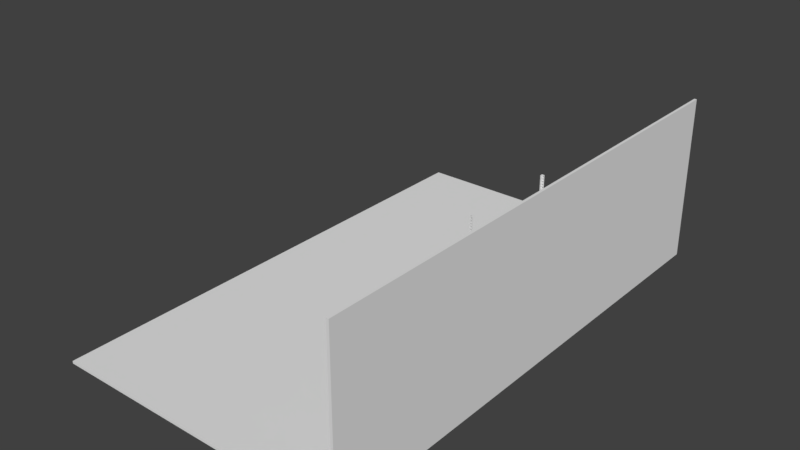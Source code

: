 # Source: Shelf.blend  (saved by Blender 2.79.0; exported with 4.5.12 LTS)
import bpy
from mathutils import Matrix  # noqa: F401  (used for matrix-valued properties, if any)

bpy.ops.wm.read_factory_settings(use_empty=True)
scene = bpy.context.scene
scene.name = 'Scene'

# ---- collections
col_collection_1 = bpy.data.collections.new('Collection 1'); scene.collection.children.link(col_collection_1)

# ---- world
world_world = bpy.data.worlds.new('World'); scene.world = world_world
world_world.color = (0.05088, 0.05088, 0.05088)
world_world.use_sun_shadow = False
world_world.sun_shadow_jitter_overblur = 0.0
world_world.cycles.sampling_method = 'MANUAL'

# ---- meshes
me_plane_001 = bpy.data.meshes.new('Plane.001')
me_plane_001.from_pydata([(-1.0, -1.0, 0.0), (1.0, -1.0, 0.0), (-1.0, 1.0, 0.0), (1.0, 1.0, 0.0)], [], [(0, 1, 3, 2)])
_uv = me_plane_001.uv_layers.new(name='UVMap')
_uv.uv.foreach_set('vector', [0.0001, 9.998e-05, 0.9999, 9.998e-05, 0.9999, 0.9999, 9.998e-05, 0.9999])
me_plane_001.use_remesh_preserve_volume = False
me_plane_001.use_remesh_preserve_attributes = False
me_plane_001.use_mirror_vertex_groups = False
me_plane_001.update()
me_plane_002 = bpy.data.meshes.new('Plane.002')
me_plane_002.from_pydata([(-0.3152, -1.0, 3.932e-09), (1.0, -1.0, 0.0), (-0.3152, 1.0, 3.932e-09), (1.0, 1.0, 0.0)], [], [(0, 1, 3, 2)])
_uv = me_plane_002.uv_layers.new(name='UVMap')
_uv.uv.foreach_set('vector', [0.0001, 9.998e-05, 0.9999, 9.998e-05, 0.9999, 0.9999, 9.998e-05, 0.9999])
me_plane_002.use_remesh_preserve_volume = False
me_plane_002.use_remesh_preserve_attributes = False
me_plane_002.use_mirror_vertex_groups = False
me_plane_002.update()
me_cube_005 = bpy.data.meshes.new('Cube.005')
me_cube_005.from_pydata([(-1.0, -1.0, -1.0), (-1.0, -1.0, 1.0), (-1.0, 1.0, -1.0), (-1.0, 1.0, 1.0), (1.0, -1.0, -1.0), (1.0, -1.0, 1.0), (1.0, 1.0, -1.0), (1.0, 1.0, 1.0)], [], [(0, 1, 3, 2), (2, 3, 7, 6), (6, 7, 5, 4), (4, 5, 1, 0), (2, 6, 4, 0), (7, 3, 1, 5)])
me_cube_005.polygons.foreach_set('use_smooth', [True] * 6)
me_cube_005.use_remesh_preserve_volume = False
me_cube_005.use_remesh_preserve_attributes = False
me_cube_005.use_mirror_vertex_groups = False
me_cube_005.update()
me_cube_002 = bpy.data.meshes.new('Cube.002')
me_cube_002.from_pydata([(0.52, -2.02, 0.0), (0.52, -2.02, 0.102), (0.62, -2.02, 0.0), (0.62, -2.02, 0.102), (0.62, -1.92, 0.0), (0.62, -1.92, 0.102), (0.52, -2.0, 0.0), (0.52, -2.0, 0.102), (0.62, -2.0, 0.0), (0.62, -2.0, 0.102), (0.6, -1.92, 0.0), (0.6, -1.92, 0.102), (0.6, -2.02, 0.0), (0.6, -2.02, 0.102), (0.6, -2.0, 0.102), (0.6, -2.0, 0.0), (0.5732, -2.0, 0.07059), (0.5732, -2.02, 0.07059), (0.5422, -2.0, 0.0623), (0.5422, -2.02, 0.0623), (0.5619, -2.0, 0.07363), (0.5619, -2.02, 0.07363), (0.5619, -2.0, 0.02832), (0.5619, -2.02, 0.02832), (0.5505, -2.0, 0.03135), (0.5505, -2.02, 0.03135), (0.5422, -2.0, 0.03964), (0.5422, -2.02, 0.03964), (0.5815, -2.0, 0.03964), (0.5815, -2.02, 0.03964), (0.5815, -2.0, 0.0623), (0.5815, -2.02, 0.0623), (0.5505, -2.0, 0.07059), (0.5505, -2.02, 0.07059), (0.5732, -2.0, 0.03135), (0.5732, -2.02, 0.03135), (0.5845, -2.0, 0.05097), (0.5845, -2.02, 0.05097), (0.5392, -2.0, 0.05097), (0.5392, -2.02, 0.05097), (0.6, -1.974, 0.07059), (0.62, -1.974, 0.07059), (0.6, -1.982, 0.0623), (0.62, -1.982, 0.0623), (0.6, -1.951, 0.07059), (0.62, -1.951, 0.07059), (0.6, -1.962, 0.07363), (0.62, -1.962, 0.07363), (0.62, -1.974, 0.03135), (0.6, -1.974, 0.03135), (0.6, -1.982, 0.03964), (0.62, -1.982, 0.03964), (0.62, -1.951, 0.03135), (0.6, -1.951, 0.03135), (0.6, -1.943, 0.03964), (0.62, -1.943, 0.03964), (0.6, -1.985, 0.05097), (0.62, -1.985, 0.05097), (0.6, -1.943, 0.0623), (0.62, -1.943, 0.0623), (0.62, -1.962, 0.02832), (0.6, -1.962, 0.02832), (0.6, -1.94, 0.05097), (0.62, -1.94, 0.05097)], [], [(10, 11, 5, 4), (8, 9, 3, 2), (1, 0, 39), (15, 8, 2, 12), (14, 7, 1, 13), (10, 4, 8, 15), (4, 63, 55), (0, 1, 7, 6), (15, 56, 50), (5, 11, 14, 9), (9, 14, 13, 3), (6, 15, 12, 0), (2, 3, 13, 12), (38, 6, 7), (33, 32, 20, 21), (21, 20, 16, 17), (37, 36, 28, 29), (19, 18, 32, 33), (31, 30, 36, 37), (39, 38, 18, 19), (6, 38, 26), (27, 26, 38, 39), (25, 24, 26, 27), (35, 34, 22, 23), (0, 27, 39), (29, 28, 34, 35), (23, 22, 24, 25), (17, 16, 30, 31), (41, 40, 46, 47), (47, 46, 44, 45), (63, 62, 54, 55), (43, 42, 40, 41), (59, 58, 62, 63), (63, 4, 5), (57, 56, 42, 43), (51, 50, 56, 57), (56, 15, 14), (48, 49, 50, 51), (52, 53, 61, 60), (55, 54, 53, 52), (60, 61, 49, 48), (45, 44, 58, 59), (12, 13, 37), (37, 13, 31), (31, 13, 17), (17, 13, 21), (13, 1, 21), (21, 1, 33), (33, 1, 19), (19, 1, 39), (0, 25, 27), (0, 23, 25), (12, 23, 0), (12, 35, 23), (29, 35, 12), (37, 29, 12), (8, 57, 9), (57, 43, 9), (43, 41, 9), (41, 47, 9), (9, 47, 5), (47, 45, 5), (45, 59, 5), (59, 63, 5), (4, 55, 52), (4, 52, 60), (8, 4, 60), (8, 60, 48), (8, 48, 51), (57, 8, 51), (10, 62, 11), (62, 58, 11), (58, 44, 11), (44, 46, 11), (11, 46, 14), (46, 40, 14), (40, 42, 14), (42, 56, 14), (15, 50, 49), (15, 49, 61), (10, 15, 61), (10, 61, 53), (10, 53, 54), (62, 10, 54), (15, 6, 22), (22, 6, 24), (24, 6, 26), (15, 34, 28), (34, 15, 22), (36, 15, 28), (15, 36, 14), (36, 30, 14), (30, 16, 14), (16, 20, 14), (14, 20, 7), (20, 32, 7), (32, 18, 7), (18, 38, 7)])
me_cube_002.polygons.foreach_set('use_smooth', [True] * 98)
_k = set([(0, 1), (0, 6), (0, 12), (1, 7), (1, 13), (2, 3), (2, 8), (2, 12), (3, 9), (3, 13), (4, 5), (4, 8), (4, 10), (5, 9), (5, 11), (6, 7), (6, 15), (7, 14), (10, 11), (10, 15), (11, 14), (16, 20), (16, 30), (17, 21), (17, 31), (18, 32), (18, 38), (19, 33), (19, 39), (20, 32), (21, 33), (22, 24), (22, 34), (23, 25), (23, 35), (24, 26), (25, 27), (26, 38), (27, 39), (28, 34), (28, 36), (29, 35), (29, 37), (30, 36), (31, 37), (40, 42), (40, 46), (41, 43), (41, 47), (42, 56), (43, 57), (44, 46), (44, 58), (45, 47), (45, 59), (48, 51), (48, 60), (49, 50), (49, 61), (50, 56), (51, 57), (52, 55), (52, 60), (53, 54), (53, 61), (54, 62), (55, 63), (58, 62), (59, 63)])
me_cube_002.attributes.new('sharp_edge', 'BOOLEAN', 'EDGE').data.foreach_set('value', [ (min(e.vertices), max(e.vertices)) in _k for e in me_cube_002.edges])
me_cube_002.use_remesh_preserve_volume = False
me_cube_002.use_remesh_preserve_attributes = False
me_cube_002.use_mirror_vertex_groups = False
me_cube_002.update()
me_cube = bpy.data.meshes.new('Cube')
me_cube.from_pydata([(-1.0, -1.0, -1.0), (-1.0, -1.0, 1.0), (-1.0, 1.0, -1.0), (-1.0, 1.0, 1.0), (1.0, -1.0, -1.0), (1.0, -1.0, 1.0), (1.0, 1.0, -1.0), (1.0, 1.0, 1.0)], [], [(0, 1, 3, 2), (2, 3, 7, 6), (6, 7, 5, 4), (4, 5, 1, 0), (2, 6, 4, 0), (7, 3, 1, 5)])
me_cube.polygons.foreach_set('use_smooth', [True] * 6)
_k = set([(0, 1), (0, 2), (0, 4), (1, 3), (1, 5), (2, 3), (2, 6), (3, 7), (4, 5), (4, 6), (5, 7), (6, 7)])
me_cube.attributes.new('sharp_edge', 'BOOLEAN', 'EDGE').data.foreach_set('value', [ (min(e.vertices), max(e.vertices)) in _k for e in me_cube.edges])
me_cube.use_remesh_preserve_volume = False
me_cube.use_remesh_preserve_attributes = False
me_cube.use_mirror_vertex_groups = False
me_cube.update()
me_cube_001 = bpy.data.meshes.new('Cube.001')
me_cube_001.from_pydata([(-1.0, -1.0, -1.0), (-1.0, -1.0, 1.0), (-1.0, 1.0, -1.0), (-1.0, 1.0, 1.0), (1.0, -1.0, -1.0), (1.0, -1.0, 1.0), (1.0, 1.0, -1.0), (1.0, 1.0, 1.0)], [], [(0, 1, 3, 2), (2, 3, 7, 6), (6, 7, 5, 4), (4, 5, 1, 0), (2, 6, 4, 0), (7, 3, 1, 5)])
me_cube_001.polygons.foreach_set('use_smooth', [True] * 6)
_k = set([(0, 1), (0, 2), (0, 4), (1, 3), (1, 5), (2, 3), (2, 6), (3, 7), (4, 5), (4, 6), (5, 7), (6, 7)])
me_cube_001.attributes.new('sharp_edge', 'BOOLEAN', 'EDGE').data.foreach_set('value', [ (min(e.vertices), max(e.vertices)) in _k for e in me_cube_001.edges])
me_cube_001.use_remesh_preserve_volume = False
me_cube_001.use_remesh_preserve_attributes = False
me_cube_001.use_mirror_vertex_groups = False
me_cube_001.update()
me_cube_006 = bpy.data.meshes.new('Cube.006')
me_cube_006.from_pydata([(-1.0, -1.0, -1.0), (-1.0, -1.0, 1.0), (-1.0, 1.0, -1.0), (-1.0, 1.0, 1.0), (1.0, -1.0, -1.0), (1.0, -1.0, 1.0), (1.0, 1.0, -1.0), (1.0, 1.0, 1.0)], [], [(0, 1, 3, 2), (2, 3, 7, 6), (6, 7, 5, 4), (4, 5, 1, 0), (2, 6, 4, 0), (7, 3, 1, 5)])
me_cube_006.polygons.foreach_set('use_smooth', [True] * 6)
me_cube_006.use_remesh_preserve_volume = False
me_cube_006.use_remesh_preserve_attributes = False
me_cube_006.use_mirror_vertex_groups = False
me_cube_006.update()

# ---- objects
ob_barrier = bpy.data.objects.new('Barrier', me_plane_001)
ob_barrier_001 = bpy.data.objects.new('Barrier.001', me_plane_002)
ob_ground = bpy.data.objects.new('Ground', me_cube_005)
ob_metalstructure = bpy.data.objects.new('MetalStructure', me_cube_002)
ob_bottomwoodplank = bpy.data.objects.new('BottomWoodPlank', me_cube)
ob_topwoodplank = bpy.data.objects.new('TopWoodPlank', me_cube_001)
ob_wall = bpy.data.objects.new('Wall', me_cube_006)

# ---- transforms, parenting, visibility, modifiers, constraints
ob_barrier.location = (0.0, 0.0, 3.247)
ob_barrier.scale = (0.6, 2.0, 1.0)
ob_barrier.lineart.crease_threshold = 0.0
ob_barrier_001.parent = ob_barrier
ob_barrier_001.matrix_parent_inverse = Matrix(((1.667, 0.0, 0.0, -0.0), (0.0, 0.5, 0.0, -0.0), (0.0, 0.0, 1.0, -3.247), (0.0, 0.0, 0.0, 1.0)))
ob_barrier_001.location = (-0.5982, 0.0, 3.171)
ob_barrier_001.rotation_euler = (-0.0, -1.571, 0.0)
ob_barrier_001.scale = (0.07605, 2.0, 1.0)
ob_barrier_001.lineart.crease_threshold = 0.0
ob_ground.location = (-5.126, 0.0, 0.0)
ob_ground.scale = (6.0, 10.0, 0.05)
ob_ground.lineart.crease_threshold = 0.0
_m = ob_ground.modifiers.new('EdgeSplit', 'EDGE_SPLIT')
ob_metalstructure.location = (0.0, 0.0, 0.0)
ob_metalstructure.lineart.crease_threshold = 0.0
_m = ob_metalstructure.modifiers.new('Mirror', 'MIRROR')
_m.use_axis = (True, True, False)
_m = ob_metalstructure.modifiers.new('Array', 'ARRAY')
_m.count = 57
_m.constant_offset_displace = (0.0, 0.0, 0.0)
_m.relative_offset_displace = (0.0, 0.0, 1.0)
_m = ob_metalstructure.modifiers.new('EdgeSplit', 'EDGE_SPLIT')
_m.use_edge_angle = False
ob_bottomwoodplank.location = (0.0, 0.0, 1.355)
ob_bottomwoodplank.scale = (0.6, 2.0, 0.05)
ob_bottomwoodplank.lineart.crease_threshold = 0.0
_m = ob_bottomwoodplank.modifiers.new('EdgeSplit', 'EDGE_SPLIT')
_m.use_edge_angle = False
ob_topwoodplank.location = (0.0, 0.0, 4.413)
ob_topwoodplank.scale = (0.6, 2.0, 0.05)
ob_topwoodplank.lineart.crease_threshold = 0.0
_m = ob_topwoodplank.modifiers.new('EdgeSplit', 'EDGE_SPLIT')
_m.use_edge_angle = False
ob_wall.location = (0.8742, 0.0, 3.251)
ob_wall.rotation_euler = (-0.0, 1.571, 0.0)
ob_wall.scale = (3.276, 10.0, 0.05)
ob_wall.lineart.crease_threshold = 0.0
_m = ob_wall.modifiers.new('EdgeSplit', 'EDGE_SPLIT')

# ---- collection membership
col_collection_1.objects.link(ob_barrier)
col_collection_1.objects.link(ob_barrier_001)
col_collection_1.objects.link(ob_ground)
col_collection_1.objects.link(ob_metalstructure)
col_collection_1.objects.link(ob_bottomwoodplank)
col_collection_1.objects.link(ob_topwoodplank)
col_collection_1.objects.link(ob_wall)

# ---- scene / render settings (as saved in the file)
scene.frame_start = 1; scene.frame_end = 250; scene.frame_set(1)
scene.render.engine = 'BLENDER_EEVEE_NEXT'
scene.render.resolution_percentage = 50
scene.render.dither_intensity = 0.0
scene.cycles.use_denoising = False
scene.cycles.samples = 128
scene.cycles.sampling_pattern = 'TABULATED_SOBOL'
scene.cycles.use_adaptive_sampling = False
scene.cycles.use_light_tree = False
scene.cycles.blur_glossy = 0.0
scene.cycles.sample_clamp_indirect = 0.0
scene.view_settings.view_transform = 'Standard'
bpy.context.view_layer.update()

# ---- added for rendering (the .blend has no active camera and no usable light): camera, sun
cam_auto = bpy.data.cameras.new('AutoCamera')
cam_auto.lens = 50.0
cam_auto.sensor_width = 36.0
cam_auto.clip_end = 1000.0
ob_auto_camera = bpy.data.objects.new('AutoCamera', cam_auto)
scene.collection.objects.link(ob_auto_camera)
ob_auto_camera.location = (17.3436, -26.9333, 21.1943)
ob_auto_camera.rotation_euler = (1.09748, -7.21219e-08, 0.694738)
scene.camera = ob_auto_camera
light_auto_sun = bpy.data.lights.new('AutoSun', 'SUN')
light_auto_sun.energy = 3.0
light_auto_sun.angle = 0.0523599
ob_auto_sun = bpy.data.objects.new('AutoSun', light_auto_sun)
scene.collection.objects.link(ob_auto_sun)
ob_auto_sun.rotation_euler = (0.872665, 0.174533, 0.523599)
bpy.context.view_layer.update()
